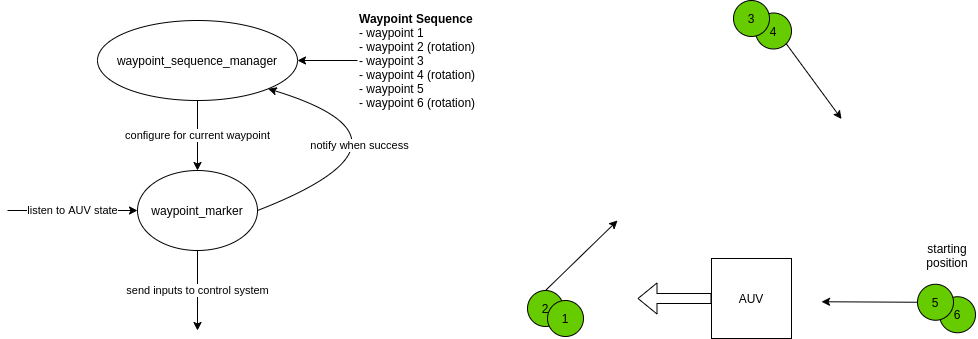

The diagram above was exported from draw.io. Its source (the exported page's mxGraphModel, read from the mxfile embedded in the PNG):
<mxGraphModel dx="1623" dy="462" grid="1" gridSize="10" guides="1" tooltips="1" connect="1" arrows="1" fold="1" page="1" pageScale="1" pageWidth="827" pageHeight="1169" math="0" shadow="0">
  <root>
    <mxCell id="0" />
    <mxCell id="1" parent="0" />
    <mxCell id="bRnD71QDojIEXvAeO3tt-2" value="2" style="ellipse;whiteSpace=wrap;html=1;aspect=fixed;fillColor=#66CC00;" vertex="1" parent="1">
      <mxGeometry x="340" y="300" width="36" height="36" as="geometry" />
    </mxCell>
    <mxCell id="bRnD71QDojIEXvAeO3tt-4" value="AUV" style="whiteSpace=wrap;html=1;aspect=fixed;fillColor=none;" vertex="1" parent="1">
      <mxGeometry x="524" y="268" width="80" height="80" as="geometry" />
    </mxCell>
    <mxCell id="bRnD71QDojIEXvAeO3tt-12" value="starting position" style="text;html=1;strokeColor=none;fillColor=none;align=center;verticalAlign=middle;whiteSpace=wrap;rounded=0;" vertex="1" parent="1">
      <mxGeometry x="730" y="250" width="60" height="30" as="geometry" />
    </mxCell>
    <mxCell id="bRnD71QDojIEXvAeO3tt-6" value="4" style="ellipse;whiteSpace=wrap;html=1;aspect=fixed;fillColor=#66CC00;" vertex="1" parent="1">
      <mxGeometry x="568" y="22.5" width="36" height="36" as="geometry" />
    </mxCell>
    <mxCell id="bRnD71QDojIEXvAeO3tt-13" value="waypoint_sequence_manager" style="ellipse;whiteSpace=wrap;html=1;" vertex="1" parent="1">
      <mxGeometry x="-90" y="30" width="200" height="80" as="geometry" />
    </mxCell>
    <mxCell id="bRnD71QDojIEXvAeO3tt-14" value="waypoint_marker" style="ellipse;whiteSpace=wrap;html=1;" vertex="1" parent="1">
      <mxGeometry x="-50" y="180" width="120" height="80" as="geometry" />
    </mxCell>
    <mxCell id="bRnD71QDojIEXvAeO3tt-15" value="&lt;b&gt;Waypoint Sequence&lt;/b&gt;&lt;br&gt;- waypoint 1&lt;br&gt;- waypoint 2 (rotation)&lt;br&gt;- waypoint 3&lt;br&gt;- waypoint 4 (rotation)&lt;br&gt;- waypoint 5&lt;br&gt;- waypoint 6 (rotation)" style="text;html=1;strokeColor=none;fillColor=none;align=left;verticalAlign=middle;whiteSpace=wrap;rounded=0;" vertex="1" parent="1">
      <mxGeometry x="170" y="22.5" width="120" height="95" as="geometry" />
    </mxCell>
    <mxCell id="bRnD71QDojIEXvAeO3tt-16" value="" style="endArrow=classic;html=1;rounded=0;exitX=0;exitY=0.5;exitDx=0;exitDy=0;" edge="1" parent="1" source="bRnD71QDojIEXvAeO3tt-15" target="bRnD71QDojIEXvAeO3tt-13">
      <mxGeometry width="50" height="50" relative="1" as="geometry">
        <mxPoint x="140" y="65" as="sourcePoint" />
        <mxPoint x="160" y="110" as="targetPoint" />
      </mxGeometry>
    </mxCell>
    <mxCell id="bRnD71QDojIEXvAeO3tt-17" value="configure for current waypoint" style="endArrow=classic;html=1;rounded=0;exitX=0.5;exitY=1;exitDx=0;exitDy=0;" edge="1" parent="1" source="bRnD71QDojIEXvAeO3tt-13" target="bRnD71QDojIEXvAeO3tt-14">
      <mxGeometry width="50" height="50" relative="1" as="geometry">
        <mxPoint x="150" y="230" as="sourcePoint" />
        <mxPoint x="200" y="180" as="targetPoint" />
      </mxGeometry>
    </mxCell>
    <mxCell id="bRnD71QDojIEXvAeO3tt-18" value="" style="curved=1;endArrow=classic;html=1;rounded=0;exitX=1;exitY=0.5;exitDx=0;exitDy=0;entryX=1;entryY=1;entryDx=0;entryDy=0;" edge="1" parent="1" source="bRnD71QDojIEXvAeO3tt-14" target="bRnD71QDojIEXvAeO3tt-13">
      <mxGeometry width="50" height="50" relative="1" as="geometry">
        <mxPoint x="200" y="230" as="sourcePoint" />
        <mxPoint x="250" y="180" as="targetPoint" />
        <Array as="points">
          <mxPoint x="250" y="150" />
        </Array>
      </mxGeometry>
    </mxCell>
    <mxCell id="bRnD71QDojIEXvAeO3tt-19" value="notify when success" style="edgeLabel;html=1;align=center;verticalAlign=middle;resizable=0;points=[];" vertex="1" connectable="0" parent="bRnD71QDojIEXvAeO3tt-18">
      <mxGeometry x="-0.3647" y="24" relative="1" as="geometry">
        <mxPoint as="offset" />
      </mxGeometry>
    </mxCell>
    <mxCell id="bRnD71QDojIEXvAeO3tt-21" value="" style="shape=flexArrow;endArrow=classic;html=1;rounded=0;exitX=0;exitY=0.5;exitDx=0;exitDy=0;" edge="1" parent="1" source="bRnD71QDojIEXvAeO3tt-4">
      <mxGeometry width="50" height="50" relative="1" as="geometry">
        <mxPoint x="410" y="220" as="sourcePoint" />
        <mxPoint x="450" y="308" as="targetPoint" />
      </mxGeometry>
    </mxCell>
    <mxCell id="bRnD71QDojIEXvAeO3tt-28" value="3" style="ellipse;whiteSpace=wrap;html=1;aspect=fixed;fillColor=#66CC00;" vertex="1" parent="1">
      <mxGeometry x="546" y="10" width="36" height="36" as="geometry" />
    </mxCell>
    <mxCell id="bRnD71QDojIEXvAeO3tt-22" value="send inputs to control system" style="endArrow=classic;html=1;rounded=0;exitX=0.5;exitY=1;exitDx=0;exitDy=0;" edge="1" parent="1" source="bRnD71QDojIEXvAeO3tt-14">
      <mxGeometry width="50" height="50" relative="1" as="geometry">
        <mxPoint x="-20" y="330" as="sourcePoint" />
        <mxPoint x="10" y="340" as="targetPoint" />
        <Array as="points">
          <mxPoint x="10" y="300" />
        </Array>
      </mxGeometry>
    </mxCell>
    <mxCell id="bRnD71QDojIEXvAeO3tt-23" value="listen to AUV state" style="endArrow=classic;html=1;rounded=0;entryX=0;entryY=0.5;entryDx=0;entryDy=0;" edge="1" parent="1" target="bRnD71QDojIEXvAeO3tt-14">
      <mxGeometry width="50" height="50" relative="1" as="geometry">
        <mxPoint x="-180" y="220" as="sourcePoint" />
        <mxPoint x="-100" y="200" as="targetPoint" />
      </mxGeometry>
    </mxCell>
    <mxCell id="bRnD71QDojIEXvAeO3tt-27" value="1" style="ellipse;whiteSpace=wrap;html=1;aspect=fixed;fillColor=#66CC00;" vertex="1" parent="1">
      <mxGeometry x="360" y="310" width="36" height="36" as="geometry" />
    </mxCell>
    <mxCell id="bRnD71QDojIEXvAeO3tt-30" value="6" style="ellipse;whiteSpace=wrap;html=1;aspect=fixed;fillColor=#66CC00;" vertex="1" parent="1">
      <mxGeometry x="752" y="306.25" width="36" height="36" as="geometry" />
    </mxCell>
    <mxCell id="bRnD71QDojIEXvAeO3tt-31" value="5" style="ellipse;whiteSpace=wrap;html=1;aspect=fixed;fillColor=#66CC00;" vertex="1" parent="1">
      <mxGeometry x="730" y="293.75" width="36" height="36" as="geometry" />
    </mxCell>
    <mxCell id="bRnD71QDojIEXvAeO3tt-33" value="" style="endArrow=classic;html=1;rounded=0;exitX=0.5;exitY=0;exitDx=0;exitDy=0;" edge="1" parent="1" source="bRnD71QDojIEXvAeO3tt-2">
      <mxGeometry width="50" height="50" relative="1" as="geometry">
        <mxPoint x="380" y="293.75" as="sourcePoint" />
        <mxPoint x="430" y="230" as="targetPoint" />
      </mxGeometry>
    </mxCell>
    <mxCell id="bRnD71QDojIEXvAeO3tt-34" value="" style="endArrow=classic;html=1;rounded=0;exitX=1;exitY=1;exitDx=0;exitDy=0;" edge="1" parent="1" source="bRnD71QDojIEXvAeO3tt-6">
      <mxGeometry width="50" height="50" relative="1" as="geometry">
        <mxPoint x="604" y="58.5" as="sourcePoint" />
        <mxPoint x="654" y="128.5" as="targetPoint" />
      </mxGeometry>
    </mxCell>
    <mxCell id="bRnD71QDojIEXvAeO3tt-35" value="" style="endArrow=classic;html=1;rounded=0;" edge="1" parent="1">
      <mxGeometry width="50" height="50" relative="1" as="geometry">
        <mxPoint x="730" y="311.75" as="sourcePoint" />
        <mxPoint x="634" y="311.25" as="targetPoint" />
      </mxGeometry>
    </mxCell>
  </root>
</mxGraphModel>